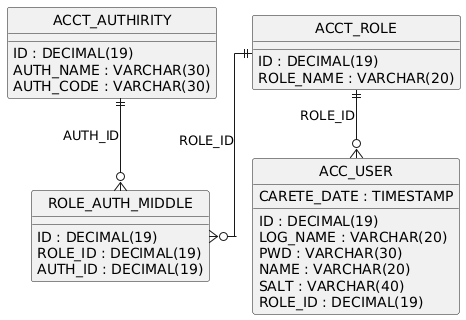

The diagram above was rendered by PlantUML. Its source (embedded in the PNG):
@startuml
hide circle
skinparam linetype ortho

entity "ACCT_AUTHIRITY" as ACCT_AUTHIRITY {
  ID : DECIMAL(19)
  AUTH_NAME : VARCHAR(30)
  AUTH_CODE : VARCHAR(30)
}

entity "ACCT_ROLE" as ACCT_ROLE {
  ID : DECIMAL(19)
  ROLE_NAME : VARCHAR(20)
}

entity "ACC_USER" as ACC_USER {
  ID : DECIMAL(19)
  LOG_NAME : VARCHAR(20)
  PWD : VARCHAR(30)
  NAME : VARCHAR(20)
  SALT : VARCHAR(40)
  CARETE_DATE : TIMESTAMP
  ROLE_ID : DECIMAL(19)
}

entity "ROLE_AUTH_MIDDLE" as ROLE_AUTH_MIDDLE {
  ID : DECIMAL(19)
  ROLE_ID : DECIMAL(19)
  AUTH_ID : DECIMAL(19)
}

ACCT_ROLE ||--o{ ACC_USER : "ROLE_ID"
ACCT_ROLE ||--o{ ROLE_AUTH_MIDDLE : "ROLE_ID"
ACCT_AUTHIRITY ||--o{ ROLE_AUTH_MIDDLE : "AUTH_ID"
@enduml